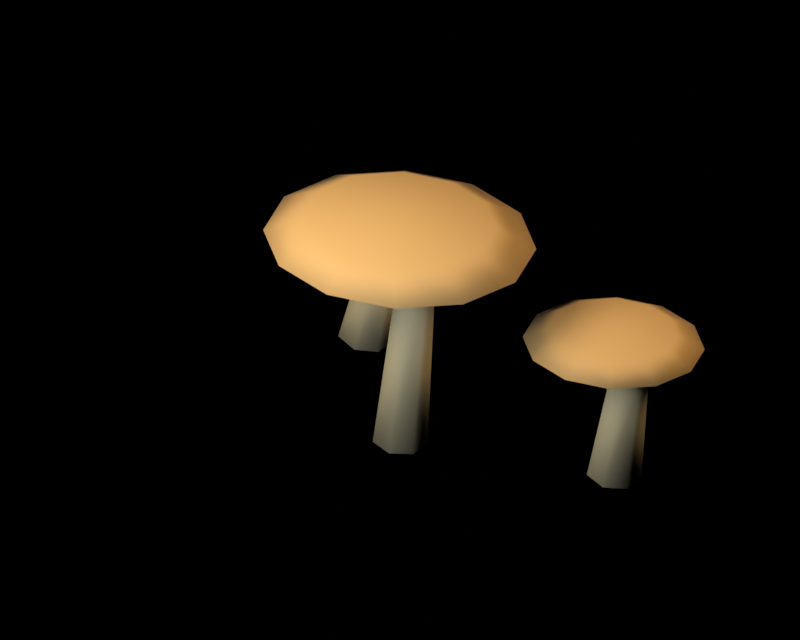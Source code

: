 # Source: woodland-mushroom-cluster.blend  (saved by Blender 5.2.44; exported with 4.5.12 LTS)
import bpy
from mathutils import Matrix  # noqa: F401  (used for matrix-valued properties, if any)

bpy.ops.wm.read_factory_settings(use_empty=True)
scene = bpy.context.scene
scene.name = 'Scene'

# ---- collections
col_original_woodland_scenery = bpy.data.collections.new('Original woodland scenery'); scene.collection.children.link(col_original_woodland_scenery)
col_studio = bpy.data.collections.new('Studio'); scene.collection.children.link(col_studio)

# ---- materials (node trees are filled in below, after node groups)
mat_mushroom_stalk = bpy.data.materials.new('Mushroom stalk')
mat_mushroom_stalk.diffuse_color = (0.3763, 0.3231, 0.1714, 1.0)
mat_ochre_mushroom_cap = bpy.data.materials.new('Ochre mushroom cap')
mat_ochre_mushroom_cap.diffuse_color = (0.2918, 0.1746, 0.05127, 1.0)

# ---- material node trees
mat_mushroom_stalk.use_nodes = True; mat_mushroom_stalk.node_tree.nodes.clear()
_N = mat_mushroom_stalk.node_tree.nodes; _L = mat_mushroom_stalk.node_tree.links
n0 = _N.new('ShaderNodeBsdfPrincipled'); n0.name = 'Principled BSDF'; n0.location = (-200, 100)
n0.inputs[0].default_value = (0.3763, 0.3231, 0.1714, 1.0)
n0.inputs[2].default_value = 0.86
n0.inputs[10].default_value = 0.005
n1 = _N.new('ShaderNodeOutputMaterial'); n1.name = 'Material Output'; n1.location = (200, 100)
_L.new(n0.outputs[0], n1.inputs[0])
n1.is_active_output = True
mat_ochre_mushroom_cap.use_nodes = True; mat_ochre_mushroom_cap.node_tree.nodes.clear()
_N = mat_ochre_mushroom_cap.node_tree.nodes; _L = mat_ochre_mushroom_cap.node_tree.links
n0 = _N.new('ShaderNodeBsdfPrincipled'); n0.name = 'Principled BSDF'; n0.location = (-200, 100)
n0.inputs[0].default_value = (0.2918, 0.1746, 0.05127, 1.0)
n0.inputs[2].default_value = 0.86
n0.inputs[10].default_value = 0.005
n1 = _N.new('ShaderNodeOutputMaterial'); n1.name = 'Material Output'; n1.location = (200, 100)
_L.new(n0.outputs[0], n1.inputs[0])
n1.is_active_output = True

# ---- world
world_studio___pure_black_background = bpy.data.worlds.new('Studio · pure black background'); scene.world = world_studio___pure_black_background
world_studio___pure_black_background.use_nodes = True; world_studio___pure_black_background.node_tree.nodes.clear()
_N = world_studio___pure_black_background.node_tree.nodes; _L = world_studio___pure_black_background.node_tree.links
n0 = _N.new('ShaderNodeBackground'); n0.name = 'Background'; n0.location = (-200, 100)
n0.inputs[0].default_value = (0.0, 0.0, 0.0, 1.0)
n0.inputs[1].default_value = 0.0
n1 = _N.new('ShaderNodeOutputWorld'); n1.name = 'World Output'; n1.location = (200, 100)
_L.new(n0.outputs[0], n1.inputs[0])
n1.is_active_output = True

# ---- cameras
cam_reference_orthographic_lens = bpy.data.cameras.new('Reference orthographic lens')
cam_reference_orthographic_lens.type = 'ORTHO'
cam_reference_orthographic_lens.ortho_scale = 3.4

# ---- lights
light_warm_key = bpy.data.lights.new('Warm key', 'AREA')
light_warm_key.color = (1.0, 0.84, 0.67)
light_warm_key.energy = 300.0
light_warm_key.shape = 'DISK'
light_warm_key.size = 2.5
light_soft_front_fill = bpy.data.lights.new('Soft front fill', 'AREA')
light_soft_front_fill.color = (0.78, 0.84, 1.0)
light_soft_front_fill.energy = 162.5
light_soft_front_fill.shape = 'DISK'
light_soft_front_fill.size = 3.0
light_amber_right_rim = bpy.data.lights.new('Amber right rim', 'AREA')
light_amber_right_rim.color = (1.0, 0.74, 0.47)
light_amber_right_rim.energy = 125.0
light_amber_right_rim.shape = 'DISK'
light_amber_right_rim.size = 2.0

# ---- meshes
me_curved_mushroom_stalk = bpy.data.meshes.new('Curved mushroom stalk')
me_curved_mushroom_stalk.from_pydata([(-0.1194, 0.0, 0.01194), (-0.07445, -0.09382, 0.007445), (0.02657, -0.117, -0.002657), (0.1076, -0.05207, -0.01076), (0.1076, 0.05207, -0.01076), (0.02657, 0.117, -0.002657), (-0.07445, 0.09382, 0.007445), (-0.02, 0.0, 0.7), (0.01389, -0.07036, 0.7), (0.09003, -0.08774, 0.7), (0.1511, -0.03905, 0.7), (0.1511, 0.03905, 0.7), (0.09003, 0.08774, 0.7), (0.01389, 0.07036, 0.7), (-0.06817, 0.0, 0.9841), (-0.0425, -0.05473, 0.9901), (0.01517, -0.06824, 1.004), (0.06142, -0.03037, 1.014), (0.06142, 0.03037, 1.014), (0.01517, 0.06824, 1.004), (-0.0425, 0.05473, 0.9901)], [], [(6, 5, 4, 3, 2, 1, 0), (14, 15, 16, 17, 18, 19, 20), (0, 1, 8, 7), (1, 2, 9, 8), (2, 3, 10, 9), (3, 4, 11, 10), (4, 5, 12, 11), (5, 6, 13, 12), (6, 0, 7, 13), (7, 8, 15, 14), (8, 9, 16, 15), (9, 10, 17, 16), (10, 11, 18, 17), (11, 12, 19, 18), (12, 13, 20, 19), (13, 7, 14, 20)])
me_curved_mushroom_stalk.polygons.foreach_set('use_smooth', [0, 0, 1, 1, 1, 1, 1, 1, 1, 1, 1, 1, 1, 1, 1, 1])
_uv = me_curved_mushroom_stalk.uv_layers.new(name='ForestUV')
_uv.uv.foreach_set('vector', [-0.04467, 0.05629, 0.01594, 0.07019, 0.06455, 0.03124, 0.06455, -0.03124, 0.01594, -0.07019, -0.04467, -0.05629, -0.07164, 0.0, -0.0409, 0.0, -0.0255, -0.03284, 0.009101, -0.04095, 0.03685, -0.01822, 0.03685, 0.01822, 0.009101, 0.04095, -0.0255, 0.03284, 0.0, 0.007164, -0.05629, 0.004467, -0.04222, 0.42, 0.0, 0.42, -0.04467, 0.004467, 0.01594, -0.001594, 0.05402, 0.42, 0.008332, 0.42, 0.01594, -0.001594, 0.06455, -0.006455, 0.09065, 0.42, 0.05402, 0.42, -0.03124, -0.006455, 0.03124, -0.006455, 0.02343, 0.42, -0.02343, 0.42, 0.06455, -0.006455, 0.01594, -0.001594, 0.05402, 0.42, 0.09065, 0.42, 0.01594, -0.001594, -0.04467, 0.004467, 0.008332, 0.42, 0.05402, 0.42, 0.05629, 0.004467, 0.0, 0.007164, 0.0, 0.42, 0.04222, 0.42, 0.0, 0.42, -0.04222, 0.42, -0.03284, 0.594, 0.0, 0.5905, 0.008332, 0.42, 0.05402, 0.42, 0.009101, 0.6021, -0.0255, 0.594, 0.05402, 0.42, 0.09065, 0.42, 0.03685, 0.6086, 0.009101, 0.6021, -0.02343, 0.42, 0.02343, 0.42, 0.01822, 0.6086, -0.01822, 0.6086, 0.09065, 0.42, 0.05402, 0.42, 0.009101, 0.6021, 0.03685, 0.6086, 0.05402, 0.42, 0.008332, 0.42, -0.0255, 0.594, 0.009101, 0.6021, 0.04222, 0.42, 0.0, 0.42, 0.0, 0.5905, 0.03284, 0.594])
me_curved_mushroom_stalk.materials.append(mat_mushroom_stalk)
me_curved_mushroom_stalk.update()
me_broad_ochre_mushroom_cap = bpy.data.meshes.new('Broad ochre mushroom cap')
me_broad_ochre_mushroom_cap.from_pydata([(0.0, 0.0, 1.132), (0.4243, 0.0, 1.093), (0.3674, 0.1909, 1.093), (0.2121, 0.3307, 1.093), (2.598e-17, 0.3818, 1.093), (-0.2121, 0.3307, 1.093), (-0.3674, 0.1909, 1.093), (-0.4243, 4.676e-17, 1.093), (-0.3674, -0.1909, 1.093), (-0.2121, -0.3307, 1.093), (-7.794e-17, -0.3818, 1.093), (0.2121, -0.3307, 1.093), (0.3674, -0.1909, 1.093), (0.6, 0.0, 1.0), (0.5196, 0.27, 1.0), (0.3, 0.4677, 1.0), (3.674e-17, 0.54, 1.0), (-0.3, 0.4677, 1.0), (-0.5196, 0.27, 1.0), (-0.6, 6.613e-17, 1.0), (-0.5196, -0.27, 1.0), (-0.3, -0.4677, 1.0), (-1.102e-16, -0.54, 1.0), (0.3, -0.4677, 1.0), (0.5196, -0.27, 1.0), (0.4243, 0.0, 0.9067), (0.3674, 0.1909, 0.9067), (0.2121, 0.3307, 0.9067), (2.598e-17, 0.3818, 0.9067), (-0.2121, 0.3307, 0.9067), (-0.3674, 0.1909, 0.9067), (-0.4243, 4.676e-17, 0.9067), (-0.3674, -0.1909, 0.9067), (-0.2121, -0.3307, 0.9067), (-7.794e-17, -0.3818, 0.9067), (0.2121, -0.3307, 0.9067), (0.3674, -0.1909, 0.9067), (0.0, 0.0, 0.868)], [], [(0, 1, 2), (0, 2, 3), (0, 3, 4), (0, 4, 5), (0, 5, 6), (0, 6, 7), (0, 7, 8), (0, 8, 9), (0, 9, 10), (0, 10, 11), (0, 11, 12), (0, 12, 1), (1, 13, 14, 2), (2, 14, 15, 3), (3, 15, 16, 4), (4, 16, 17, 5), (5, 17, 18, 6), (6, 18, 19, 7), (7, 19, 20, 8), (8, 20, 21, 9), (9, 21, 22, 10), (10, 22, 23, 11), (11, 23, 24, 12), (12, 24, 13, 1), (13, 25, 26, 14), (14, 26, 27, 15), (15, 27, 28, 16), (16, 28, 29, 17), (17, 29, 30, 18), (18, 30, 31, 19), (19, 31, 32, 20), (20, 32, 33, 21), (21, 33, 34, 22), (22, 34, 35, 23), (23, 35, 36, 24), (24, 36, 25, 13), (37, 26, 25), (37, 27, 26), (37, 28, 27), (37, 29, 28), (37, 30, 29), (37, 31, 30), (37, 32, 31), (37, 33, 32), (37, 34, 33), (37, 35, 34), (37, 36, 35), (37, 25, 36)])
me_broad_ochre_mushroom_cap.polygons.foreach_set('use_smooth', [True] * 48)
_uv = me_broad_ochre_mushroom_cap.uv_layers.new(name='ForestUV')
_uv.uv.foreach_set('vector', [0.0, 0.0, 0.2546, 0.0, 0.2205, 0.1146, 0.0, 0.0, 0.2205, 0.1146, 0.1273, 0.1984, 0.0, 0.0, 0.1273, 0.1984, 1.559e-17, 0.2291, 0.0, 0.0, 1.559e-17, 0.2291, -0.1273, 0.1984, 0.0, 0.0, -0.1273, 0.1984, -0.2205, 0.1146, 0.0, 0.0, -0.2205, 0.1146, -0.2546, 2.806e-17, 0.0, 0.0, -0.2546, 2.806e-17, -0.2205, -0.1146, 0.0, 0.0, -0.2205, -0.1146, -0.1273, -0.1984, 0.0, 0.0, -0.1273, -0.1984, -4.676e-17, -0.2291, 0.0, 0.0, -4.676e-17, -0.2291, 0.1273, -0.1984, 0.0, 0.0, 0.1273, -0.1984, 0.2205, -0.1146, 0.0, 0.0, 0.2205, -0.1146, 0.2546, 0.0, 0.2546, 0.0, 0.36, 0.0, 0.3118, 0.162, 0.2205, 0.1146, 0.2205, 0.1146, 0.3118, 0.162, 0.18, 0.2806, 0.1273, 0.1984, 0.1273, 0.1984, 0.18, 0.2806, 2.204e-17, 0.324, 1.559e-17, 0.2291, 1.559e-17, 0.2291, 2.204e-17, 0.324, -0.18, 0.2806, -0.1273, 0.1984, -0.1273, 0.1984, -0.18, 0.2806, -0.3118, 0.162, -0.2205, 0.1146, -0.2205, 0.1146, -0.3118, 0.162, -0.36, 3.968e-17, -0.2546, 2.806e-17, -0.2546, 2.806e-17, -0.36, 3.968e-17, -0.3118, -0.162, -0.2205, -0.1146, -0.2205, -0.1146, -0.3118, -0.162, -0.18, -0.2806, -0.1273, -0.1984, -0.1273, -0.1984, -0.18, -0.2806, -6.613e-17, -0.324, -4.676e-17, -0.2291, -4.676e-17, -0.2291, -6.613e-17, -0.324, 0.18, -0.2806, 0.1273, -0.1984, 0.1273, -0.1984, 0.18, -0.2806, 0.3118, -0.162, 0.2205, -0.1146, 0.2205, -0.1146, 0.3118, -0.162, 0.36, 0.0, 0.2546, 0.0, 0.36, 0.0, 0.2546, 0.0, 0.2205, 0.1146, 0.3118, 0.162, 0.3118, 0.162, 0.2205, 0.1146, 0.1273, 0.1984, 0.18, 0.2806, 0.18, 0.2806, 0.1273, 0.1984, 1.559e-17, 0.2291, 2.204e-17, 0.324, 2.204e-17, 0.324, 1.559e-17, 0.2291, -0.1273, 0.1984, -0.18, 0.2806, -0.18, 0.2806, -0.1273, 0.1984, -0.2205, 0.1146, -0.3118, 0.162, -0.3118, 0.162, -0.2205, 0.1146, -0.2546, 2.806e-17, -0.36, 3.968e-17, -0.36, 3.968e-17, -0.2546, 2.806e-17, -0.2205, -0.1146, -0.3118, -0.162, -0.3118, -0.162, -0.2205, -0.1146, -0.1273, -0.1984, -0.18, -0.2806, -0.18, -0.2806, -0.1273, -0.1984, -4.676e-17, -0.2291, -6.613e-17, -0.324, -6.613e-17, -0.324, -4.676e-17, -0.2291, 0.1273, -0.1984, 0.18, -0.2806, 0.18, -0.2806, 0.1273, -0.1984, 0.2205, -0.1146, 0.3118, -0.162, 0.3118, -0.162, 0.2205, -0.1146, 0.2546, 0.0, 0.36, 0.0, 0.0, 0.0, 0.2205, 0.1146, 0.2546, 0.0, 0.0, 0.0, 0.1273, 0.1984, 0.2205, 0.1146, 0.0, 0.0, 1.559e-17, 0.2291, 0.1273, 0.1984, 0.0, 0.0, -0.1273, 0.1984, 1.559e-17, 0.2291, 0.0, 0.0, -0.2205, 0.1146, -0.1273, 0.1984, 0.0, 0.0, -0.2546, 2.806e-17, -0.2205, 0.1146, 0.0, 0.0, -0.2205, -0.1146, -0.2546, 2.806e-17, 0.0, 0.0, -0.1273, -0.1984, -0.2205, -0.1146, 0.0, 0.0, -4.676e-17, -0.2291, -0.1273, -0.1984, 0.0, 0.0, 0.1273, -0.1984, -4.676e-17, -0.2291, 0.0, 0.0, 0.2205, -0.1146, 0.1273, -0.1984, 0.0, 0.0, 0.2546, 0.0, 0.2205, -0.1146])
me_broad_ochre_mushroom_cap.materials.append(mat_ochre_mushroom_cap)
me_broad_ochre_mushroom_cap.update()
me_curved_mushroom_stalk_001 = bpy.data.meshes.new('Curved mushroom stalk.001')
me_curved_mushroom_stalk_001.from_pydata([(0.7814, 0.3, 0.01825), (0.8261, 0.2062, 0.01138), (0.9264, 0.183, -0.00406), (1.007, 0.2479, -0.01644), (1.007, 0.3521, -0.01644), (0.9264, 0.417, -0.00406), (0.8261, 0.3938, 0.01138), (0.88, 0.3, 0.455), (0.9139, 0.2296, 0.455), (0.99, 0.2123, 0.455), (1.051, 0.261, 0.455), (1.051, 0.339, 0.455), (0.99, 0.3877, 0.455), (0.9139, 0.3704, 0.455), (0.8341, 0.3, 0.6263), (0.8589, 0.2453, 0.6353), (0.9147, 0.2318, 0.6553), (0.9594, 0.2696, 0.6713), (0.9594, 0.3304, 0.6713), (0.9147, 0.3682, 0.6553), (0.8589, 0.3547, 0.6353)], [], [(6, 5, 4, 3, 2, 1, 0), (14, 15, 16, 17, 18, 19, 20), (0, 1, 8, 7), (1, 2, 9, 8), (2, 3, 10, 9), (3, 4, 11, 10), (4, 5, 12, 11), (5, 6, 13, 12), (6, 0, 7, 13), (7, 8, 15, 14), (8, 9, 16, 15), (9, 10, 17, 16), (10, 11, 18, 17), (11, 12, 19, 18), (12, 13, 20, 19), (13, 7, 14, 20)])
me_curved_mushroom_stalk_001.polygons.foreach_set('use_smooth', [0, 0, 1, 1, 1, 1, 1, 1, 1, 1, 1, 1, 1, 1, 1, 1])
_uv = me_curved_mushroom_stalk_001.uv_layers.new(name='ForestUV')
_uv.uv.foreach_set('vector', [0.4956, 0.2363, 0.5558, 0.2502, 0.6041, 0.2112, 0.6041, 0.1488, 0.5558, 0.1098, 0.4956, 0.1237, 0.4688, 0.18, 0.5005, 0.18, 0.5154, 0.1472, 0.5488, 0.1391, 0.5756, 0.1618, 0.5756, 0.1982, 0.5488, 0.2209, 0.5154, 0.2128, 0.18, 0.01095, 0.1237, 0.006826, 0.1378, 0.273, 0.18, 0.273, 0.4956, 0.006826, 0.5558, -0.002436, 0.594, 0.273, 0.5483, 0.273, 0.5558, -0.002436, 0.6041, -0.009864, 0.6307, 0.273, 0.594, 0.273, 0.1488, -0.009864, 0.2112, -0.009864, 0.2034, 0.273, 0.1566, 0.273, 0.6041, -0.009864, 0.5558, -0.002436, 0.594, 0.273, 0.6307, 0.273, 0.5558, -0.002436, 0.4956, 0.006826, 0.5483, 0.273, 0.594, 0.273, 0.2363, 0.006826, 0.18, 0.01095, 0.18, 0.273, 0.2222, 0.273, 0.18, 0.273, 0.1378, 0.273, 0.1472, 0.3812, 0.18, 0.3758, 0.5483, 0.273, 0.594, 0.273, 0.5488, 0.3932, 0.5154, 0.3812, 0.594, 0.273, 0.6307, 0.273, 0.5756, 0.4028, 0.5488, 0.3932, 0.1566, 0.273, 0.2034, 0.273, 0.1982, 0.4028, 0.1618, 0.4028, 0.6307, 0.273, 0.594, 0.273, 0.5488, 0.3932, 0.5756, 0.4028, 0.594, 0.273, 0.5483, 0.273, 0.5154, 0.3812, 0.5488, 0.3932, 0.2222, 0.273, 0.18, 0.273, 0.18, 0.3758, 0.2128, 0.3812])
me_curved_mushroom_stalk_001.materials.append(mat_mushroom_stalk)
me_curved_mushroom_stalk_001.update()
me_broad_ochre_mushroom_cap_001 = bpy.data.meshes.new('Broad ochre mushroom cap.001')
me_broad_ochre_mushroom_cap_001.from_pydata([(0.9, 0.3, 0.738), (1.183, 0.3, 0.7122), (1.145, 0.4273, 0.7122), (1.041, 0.5205, 0.7122), (0.9, 0.5546, 0.7122), (0.7586, 0.5205, 0.7122), (0.6551, 0.4273, 0.7122), (0.6172, 0.3, 0.7122), (0.6551, 0.1727, 0.7122), (0.7586, 0.07955, 0.7122), (0.9, 0.04544, 0.7122), (1.041, 0.07955, 0.7122), (1.145, 0.1727, 0.7122), (1.3, 0.3, 0.65), (1.246, 0.48, 0.65), (1.1, 0.6118, 0.65), (0.9, 0.66, 0.65), (0.7, 0.6118, 0.65), (0.5536, 0.48, 0.65), (0.5, 0.3, 0.65), (0.5536, 0.12, 0.65), (0.7, -0.01177, 0.65), (0.9, -0.06, 0.65), (1.1, -0.01177, 0.65), (1.246, 0.12, 0.65), (1.183, 0.3, 0.5878), (1.145, 0.4273, 0.5878), (1.041, 0.5205, 0.5878), (0.9, 0.5546, 0.5878), (0.7586, 0.5205, 0.5878), (0.6551, 0.4273, 0.5878), (0.6172, 0.3, 0.5878), (0.6551, 0.1727, 0.5878), (0.7586, 0.07955, 0.5878), (0.9, 0.04544, 0.5878), (1.041, 0.07955, 0.5878), (1.145, 0.1727, 0.5878), (0.9, 0.3, 0.562)], [], [(0, 1, 2), (0, 2, 3), (0, 3, 4), (0, 4, 5), (0, 5, 6), (0, 6, 7), (0, 7, 8), (0, 8, 9), (0, 9, 10), (0, 10, 11), (0, 11, 12), (0, 12, 1), (1, 13, 14, 2), (2, 14, 15, 3), (3, 15, 16, 4), (4, 16, 17, 5), (5, 17, 18, 6), (6, 18, 19, 7), (7, 19, 20, 8), (8, 20, 21, 9), (9, 21, 22, 10), (10, 22, 23, 11), (11, 23, 24, 12), (12, 24, 13, 1), (13, 25, 26, 14), (14, 26, 27, 15), (15, 27, 28, 16), (16, 28, 29, 17), (17, 29, 30, 18), (18, 30, 31, 19), (19, 31, 32, 20), (20, 32, 33, 21), (21, 33, 34, 22), (22, 34, 35, 23), (23, 35, 36, 24), (24, 36, 25, 13), (37, 26, 25), (37, 27, 26), (37, 28, 27), (37, 29, 28), (37, 30, 29), (37, 31, 30), (37, 32, 31), (37, 33, 32), (37, 34, 33), (37, 35, 34), (37, 36, 35), (37, 25, 36)])
me_broad_ochre_mushroom_cap_001.polygons.foreach_set('use_smooth', [True] * 48)
_uv = me_broad_ochre_mushroom_cap_001.uv_layers.new(name='ForestUV')
_uv.uv.foreach_set('vector', [0.54, 0.18, 0.7097, 0.18, 0.687, 0.2564, 0.54, 0.18, 0.687, 0.2564, 0.6249, 0.3123, 0.54, 0.18, 0.6249, 0.3123, 0.54, 0.3327, 0.54, 0.18, 0.54, 0.3327, 0.4551, 0.3123, 0.54, 0.18, 0.4551, 0.3123, 0.393, 0.2564, 0.54, 0.18, 0.393, 0.2564, 0.3703, 0.18, 0.54, 0.18, 0.3703, 0.18, 0.393, 0.1036, 0.54, 0.18, 0.393, 0.1036, 0.4551, 0.04773, 0.54, 0.18, 0.4551, 0.04773, 0.54, 0.02726, 0.54, 0.18, 0.54, 0.02726, 0.6249, 0.04773, 0.54, 0.18, 0.6249, 0.04773, 0.687, 0.1036, 0.54, 0.18, 0.687, 0.1036, 0.7097, 0.18, 0.7097, 0.18, 0.78, 0.18, 0.7478, 0.288, 0.687, 0.2564, 0.687, 0.2564, 0.7478, 0.288, 0.66, 0.3671, 0.6249, 0.3123, 0.6249, 0.3123, 0.66, 0.3671, 0.54, 0.396, 0.54, 0.3327, 0.54, 0.3327, 0.54, 0.396, 0.42, 0.3671, 0.4551, 0.3123, 0.4551, 0.3123, 0.42, 0.3671, 0.3322, 0.288, 0.393, 0.2564, 0.393, 0.2564, 0.3322, 0.288, 0.3, 0.18, 0.3703, 0.18, 0.3703, 0.18, 0.3, 0.18, 0.3322, 0.072, 0.393, 0.1036, 0.393, 0.1036, 0.3322, 0.072, 0.42, -0.007061, 0.4551, 0.04773, 0.4551, 0.04773, 0.42, -0.007061, 0.54, -0.036, 0.54, 0.02726, 0.54, 0.02726, 0.54, -0.036, 0.66, -0.007061, 0.6249, 0.04773, 0.6249, 0.04773, 0.66, -0.007061, 0.7478, 0.072, 0.687, 0.1036, 0.687, 0.1036, 0.7478, 0.072, 0.78, 0.18, 0.7097, 0.18, 0.78, 0.18, 0.7097, 0.18, 0.687, 0.2564, 0.7478, 0.288, 0.7478, 0.288, 0.687, 0.2564, 0.6249, 0.3123, 0.66, 0.3671, 0.66, 0.3671, 0.6249, 0.3123, 0.54, 0.3327, 0.54, 0.396, 0.54, 0.396, 0.54, 0.3327, 0.4551, 0.3123, 0.42, 0.3671, 0.42, 0.3671, 0.4551, 0.3123, 0.393, 0.2564, 0.3322, 0.288, 0.3322, 0.288, 0.393, 0.2564, 0.3703, 0.18, 0.3, 0.18, 0.3, 0.18, 0.3703, 0.18, 0.393, 0.1036, 0.3322, 0.072, 0.3322, 0.072, 0.393, 0.1036, 0.4551, 0.04773, 0.42, -0.007061, 0.42, -0.007061, 0.4551, 0.04773, 0.54, 0.02726, 0.54, -0.036, 0.54, -0.036, 0.54, 0.02726, 0.6249, 0.04773, 0.66, -0.007061, 0.66, -0.007061, 0.6249, 0.04773, 0.687, 0.1036, 0.7478, 0.072, 0.7478, 0.072, 0.687, 0.1036, 0.7097, 0.18, 0.78, 0.18, 0.54, 0.18, 0.687, 0.2564, 0.7097, 0.18, 0.54, 0.18, 0.6249, 0.3123, 0.687, 0.2564, 0.54, 0.18, 0.54, 0.3327, 0.6249, 0.3123, 0.54, 0.18, 0.4551, 0.3123, 0.54, 0.3327, 0.54, 0.18, 0.393, 0.2564, 0.4551, 0.3123, 0.54, 0.18, 0.3703, 0.18, 0.393, 0.2564, 0.54, 0.18, 0.393, 0.1036, 0.3703, 0.18, 0.54, 0.18, 0.4551, 0.04773, 0.393, 0.1036, 0.54, 0.18, 0.54, 0.02726, 0.4551, 0.04773, 0.54, 0.18, 0.6249, 0.04773, 0.54, 0.02726, 0.54, 0.18, 0.687, 0.1036, 0.6249, 0.04773, 0.54, 0.18, 0.7097, 0.18, 0.687, 0.1036])
me_broad_ochre_mushroom_cap_001.materials.append(mat_ochre_mushroom_cap)
me_broad_ochre_mushroom_cap_001.update()
me_curved_mushroom_stalk_002 = bpy.data.meshes.new('Curved mushroom stalk.002')
me_curved_mushroom_stalk_002.from_pydata([(-0.7177, 0.6, 0.02353), (-0.6734, 0.5062, 0.01467), (-0.5738, 0.483, -0.005237), (-0.494, 0.5479, -0.0212), (-0.494, 0.6521, -0.0212), (-0.5738, 0.717, -0.005237), (-0.6734, 0.6938, 0.01467), (-0.62, 0.6, 0.35), (-0.5861, 0.5296, 0.35), (-0.51, 0.5123, 0.35), (-0.4489, 0.561, 0.35), (-0.4489, 0.639, 0.35), (-0.51, 0.6877, 0.35), (-0.5861, 0.6704, 0.35), (-0.6634, 0.6, 0.4704), (-0.6395, 0.5453, 0.4815), (-0.5859, 0.5318, 0.5066), (-0.5428, 0.5696, 0.5267), (-0.5428, 0.6304, 0.5267), (-0.5859, 0.6682, 0.5066), (-0.6395, 0.6547, 0.4815)], [], [(6, 5, 4, 3, 2, 1, 0), (14, 15, 16, 17, 18, 19, 20), (0, 1, 8, 7), (1, 2, 9, 8), (2, 3, 10, 9), (3, 4, 11, 10), (4, 5, 12, 11), (5, 6, 13, 12), (6, 0, 7, 13), (7, 8, 15, 14), (8, 9, 16, 15), (9, 10, 17, 16), (10, 11, 18, 17), (11, 12, 19, 18), (12, 13, 20, 19), (13, 7, 14, 20)])
me_curved_mushroom_stalk_002.polygons.foreach_set('use_smooth', [0, 0, 1, 1, 1, 1, 1, 1, 1, 1, 1, 1, 1, 1, 1, 1])
_uv = me_curved_mushroom_stalk_002.uv_layers.new(name='ForestUV')
_uv.uv.foreach_set('vector', [-0.404, 0.4163, -0.3443, 0.4302, -0.2964, 0.3912, -0.2964, 0.3288, -0.3443, 0.2898, -0.404, 0.3037, -0.4306, 0.36, -0.3981, 0.36, -0.3837, 0.3272, -0.3515, 0.3191, -0.3257, 0.3418, -0.3257, 0.3782, -0.3515, 0.4009, -0.3837, 0.3928, 0.36, 0.01412, 0.3037, 0.008804, 0.3178, 0.21, 0.36, 0.21, -0.404, 0.008804, -0.3443, -0.003142, -0.306, 0.21, -0.3517, 0.21, -0.3443, -0.003142, -0.2964, -0.01272, -0.2693, 0.21, -0.306, 0.21, 0.3288, -0.01272, 0.3912, -0.01272, 0.3834, 0.21, 0.3366, 0.21, -0.2964, -0.01272, -0.3443, -0.003142, -0.306, 0.21, -0.2693, 0.21, -0.3443, -0.003142, -0.404, 0.008804, -0.3517, 0.21, -0.306, 0.21, 0.4163, 0.008804, 0.36, 0.01412, 0.36, 0.21, 0.4022, 0.21, 0.36, 0.21, 0.3178, 0.21, 0.3272, 0.2889, 0.36, 0.2822, -0.3517, 0.21, -0.306, 0.21, -0.3515, 0.304, -0.3837, 0.2889, -0.306, 0.21, -0.2693, 0.21, -0.3257, 0.316, -0.3515, 0.304, 0.3366, 0.21, 0.3834, 0.21, 0.3782, 0.316, 0.3418, 0.316, -0.2693, 0.21, -0.306, 0.21, -0.3515, 0.304, -0.3257, 0.316, -0.306, 0.21, -0.3517, 0.21, -0.3837, 0.2889, -0.3515, 0.304, 0.4022, 0.21, 0.36, 0.21, 0.36, 0.2822, 0.3928, 0.2889])
me_curved_mushroom_stalk_002.materials.append(mat_mushroom_stalk)
me_curved_mushroom_stalk_002.update()
me_broad_ochre_mushroom_cap_002 = bpy.data.meshes.new('Broad ochre mushroom cap.002')
me_broad_ochre_mushroom_cap_002.from_pydata([(-0.6, 0.6, 0.5704), (-0.3737, 0.6, 0.5498), (-0.404, 0.7018, 0.5498), (-0.4869, 0.7764, 0.5498), (-0.6, 0.8036, 0.5498), (-0.7131, 0.7764, 0.5498), (-0.796, 0.7018, 0.5498), (-0.8263, 0.6, 0.5498), (-0.796, 0.4982, 0.5498), (-0.7131, 0.4236, 0.5498), (-0.6, 0.3964, 0.5498), (-0.4869, 0.4236, 0.5498), (-0.404, 0.4982, 0.5498), (-0.28, 0.6, 0.5), (-0.3229, 0.744, 0.5), (-0.44, 0.8494, 0.5), (-0.6, 0.888, 0.5), (-0.76, 0.8494, 0.5), (-0.8771, 0.744, 0.5), (-0.92, 0.6, 0.5), (-0.8771, 0.456, 0.5), (-0.76, 0.3506, 0.5), (-0.6, 0.312, 0.5), (-0.44, 0.3506, 0.5), (-0.3229, 0.456, 0.5), (-0.3737, 0.6, 0.4502), (-0.404, 0.7018, 0.4502), (-0.4869, 0.7764, 0.4502), (-0.6, 0.8036, 0.4502), (-0.7131, 0.7764, 0.4502), (-0.796, 0.7018, 0.4502), (-0.8263, 0.6, 0.4502), (-0.796, 0.4982, 0.4502), (-0.7131, 0.4236, 0.4502), (-0.6, 0.3964, 0.4502), (-0.4869, 0.4236, 0.4502), (-0.404, 0.4982, 0.4502), (-0.6, 0.6, 0.4296)], [], [(0, 1, 2), (0, 2, 3), (0, 3, 4), (0, 4, 5), (0, 5, 6), (0, 6, 7), (0, 7, 8), (0, 8, 9), (0, 9, 10), (0, 10, 11), (0, 11, 12), (0, 12, 1), (1, 13, 14, 2), (2, 14, 15, 3), (3, 15, 16, 4), (4, 16, 17, 5), (5, 17, 18, 6), (6, 18, 19, 7), (7, 19, 20, 8), (8, 20, 21, 9), (9, 21, 22, 10), (10, 22, 23, 11), (11, 23, 24, 12), (12, 24, 13, 1), (13, 25, 26, 14), (14, 26, 27, 15), (15, 27, 28, 16), (16, 28, 29, 17), (17, 29, 30, 18), (18, 30, 31, 19), (19, 31, 32, 20), (20, 32, 33, 21), (21, 33, 34, 22), (22, 34, 35, 23), (23, 35, 36, 24), (24, 36, 25, 13), (37, 26, 25), (37, 27, 26), (37, 28, 27), (37, 29, 28), (37, 30, 29), (37, 31, 30), (37, 32, 31), (37, 33, 32), (37, 34, 33), (37, 35, 34), (37, 36, 35), (37, 25, 36)])
me_broad_ochre_mushroom_cap_002.polygons.foreach_set('use_smooth', [True] * 48)
_uv = me_broad_ochre_mushroom_cap_002.uv_layers.new(name='ForestUV')
_uv.uv.foreach_set('vector', [-0.36, 0.36, -0.2242, 0.36, -0.2424, 0.4211, -0.36, 0.36, -0.2424, 0.4211, -0.2921, 0.4658, -0.36, 0.36, -0.2921, 0.4658, -0.36, 0.4822, -0.36, 0.36, -0.36, 0.4822, -0.4279, 0.4658, -0.36, 0.36, -0.4279, 0.4658, -0.4776, 0.4211, -0.36, 0.36, -0.4776, 0.4211, -0.4958, 0.36, -0.36, 0.36, -0.4958, 0.36, -0.4776, 0.2989, -0.36, 0.36, -0.4776, 0.2989, -0.4279, 0.2542, -0.36, 0.36, -0.4279, 0.2542, -0.36, 0.2378, -0.36, 0.36, -0.36, 0.2378, -0.2921, 0.2542, -0.36, 0.36, -0.2921, 0.2542, -0.2424, 0.2989, -0.36, 0.36, -0.2424, 0.2989, -0.2242, 0.36, -0.2242, 0.36, -0.168, 0.36, -0.1937, 0.4464, -0.2424, 0.4211, -0.2424, 0.4211, -0.1937, 0.4464, -0.264, 0.5096, -0.2921, 0.4658, -0.2921, 0.4658, -0.264, 0.5096, -0.36, 0.5328, -0.36, 0.4822, -0.36, 0.4822, -0.36, 0.5328, -0.456, 0.5096, -0.4279, 0.4658, -0.4279, 0.4658, -0.456, 0.5096, -0.5263, 0.4464, -0.4776, 0.4211, -0.4776, 0.4211, -0.5263, 0.4464, -0.552, 0.36, -0.4958, 0.36, -0.4958, 0.36, -0.552, 0.36, -0.5263, 0.2736, -0.4776, 0.2989, -0.4776, 0.2989, -0.5263, 0.2736, -0.456, 0.2104, -0.4279, 0.2542, -0.4279, 0.2542, -0.456, 0.2104, -0.36, 0.1872, -0.36, 0.2378, -0.36, 0.2378, -0.36, 0.1872, -0.264, 0.2104, -0.2921, 0.2542, -0.2921, 0.2542, -0.264, 0.2104, -0.1937, 0.2736, -0.2424, 0.2989, -0.2424, 0.2989, -0.1937, 0.2736, -0.168, 0.36, -0.2242, 0.36, -0.168, 0.36, -0.2242, 0.36, -0.2424, 0.4211, -0.1937, 0.4464, -0.1937, 0.4464, -0.2424, 0.4211, -0.2921, 0.4658, -0.264, 0.5096, -0.264, 0.5096, -0.2921, 0.4658, -0.36, 0.4822, -0.36, 0.5328, -0.36, 0.5328, -0.36, 0.4822, -0.4279, 0.4658, -0.456, 0.5096, -0.456, 0.5096, -0.4279, 0.4658, -0.4776, 0.4211, -0.5263, 0.4464, -0.5263, 0.4464, -0.4776, 0.4211, -0.4958, 0.36, -0.552, 0.36, -0.552, 0.36, -0.4958, 0.36, -0.4776, 0.2989, -0.5263, 0.2736, -0.5263, 0.2736, -0.4776, 0.2989, -0.4279, 0.2542, -0.456, 0.2104, -0.456, 0.2104, -0.4279, 0.2542, -0.36, 0.2378, -0.36, 0.1872, -0.36, 0.1872, -0.36, 0.2378, -0.2921, 0.2542, -0.264, 0.2104, -0.264, 0.2104, -0.2921, 0.2542, -0.2424, 0.2989, -0.1937, 0.2736, -0.1937, 0.2736, -0.2424, 0.2989, -0.2242, 0.36, -0.168, 0.36, -0.36, 0.36, -0.2424, 0.4211, -0.2242, 0.36, -0.36, 0.36, -0.2921, 0.4658, -0.2424, 0.4211, -0.36, 0.36, -0.36, 0.4822, -0.2921, 0.4658, -0.36, 0.36, -0.4279, 0.4658, -0.36, 0.4822, -0.36, 0.36, -0.4776, 0.4211, -0.4279, 0.4658, -0.36, 0.36, -0.4958, 0.36, -0.4776, 0.4211, -0.36, 0.36, -0.4776, 0.2989, -0.4958, 0.36, -0.36, 0.36, -0.4279, 0.2542, -0.4776, 0.2989, -0.36, 0.36, -0.36, 0.2378, -0.4279, 0.2542, -0.36, 0.36, -0.2921, 0.2542, -0.36, 0.2378, -0.36, 0.36, -0.2424, 0.2989, -0.2921, 0.2542, -0.36, 0.36, -0.2242, 0.36, -0.2424, 0.2989])
me_broad_ochre_mushroom_cap_002.materials.append(mat_ochre_mushroom_cap)
me_broad_ochre_mushroom_cap_002.update()

# ---- objects
ob_curved_mushroom_stalk = bpy.data.objects.new('Curved mushroom stalk', me_curved_mushroom_stalk)
ob_broad_ochre_mushroom_cap = bpy.data.objects.new('Broad ochre mushroom cap', me_broad_ochre_mushroom_cap)
ob_curved_mushroom_stalk_001 = bpy.data.objects.new('Curved mushroom stalk.001', me_curved_mushroom_stalk_001)
ob_broad_ochre_mushroom_cap_001 = bpy.data.objects.new('Broad ochre mushroom cap.001', me_broad_ochre_mushroom_cap_001)
ob_curved_mushroom_stalk_002 = bpy.data.objects.new('Curved mushroom stalk.002', me_curved_mushroom_stalk_002)
ob_broad_ochre_mushroom_cap_002 = bpy.data.objects.new('Broad ochre mushroom cap.002', me_broad_ochre_mushroom_cap_002)
ob_reference_camera = bpy.data.objects.new('Reference camera', cam_reference_orthographic_lens)
ob_warm_key = bpy.data.objects.new('Warm key', light_warm_key)
ob_soft_front_fill = bpy.data.objects.new('Soft front fill', light_soft_front_fill)
ob_amber_right_rim = bpy.data.objects.new('Amber right rim', light_amber_right_rim)

# ---- transforms, parenting, visibility, modifiers, constraints
ob_curved_mushroom_stalk.location = (0.0, 0.0, 0.0)
ob_broad_ochre_mushroom_cap.location = (0.0, 0.0, 0.0)
ob_curved_mushroom_stalk_001.location = (0.0, 0.0, 0.0)
ob_broad_ochre_mushroom_cap_001.location = (0.0, 0.0, 0.0)
ob_curved_mushroom_stalk_002.location = (0.0, 0.0, 0.0)
ob_broad_ochre_mushroom_cap_002.location = (0.0, 0.0, 0.0)
ob_reference_camera.location = (9.728, -13.89, 11.2)
ob_reference_camera.rotation_euler = (1.012, -2.962e-08, 0.6109)
ob_warm_key.location = (-1.5, -2.0, 3.7)
ob_warm_key.rotation_euler = (0.6787, 3.843e-08, -0.6435)
ob_soft_front_fill.location = (0.5, -3.0, 2.2)
ob_soft_front_fill.rotation_euler = (1.087, 3.52e-09, 0.1651)
ob_amber_right_rim.location = (2.5, 1.5, 3.2)
ob_amber_right_rim.rotation_euler = (0.8425, 6.091e-08, 2.111)

# ---- collection membership
col_original_woodland_scenery.objects.link(ob_curved_mushroom_stalk)
col_original_woodland_scenery.objects.link(ob_broad_ochre_mushroom_cap)
col_original_woodland_scenery.objects.link(ob_curved_mushroom_stalk_001)
col_original_woodland_scenery.objects.link(ob_broad_ochre_mushroom_cap_001)
col_original_woodland_scenery.objects.link(ob_curved_mushroom_stalk_002)
col_original_woodland_scenery.objects.link(ob_broad_ochre_mushroom_cap_002)
col_studio.objects.link(ob_reference_camera)
col_studio.objects.link(ob_warm_key)
col_studio.objects.link(ob_soft_front_fill)
col_studio.objects.link(ob_amber_right_rim)

# ---- scene / render settings (as saved in the file)
scene.camera = ob_reference_camera
scene.frame_start = 1; scene.frame_end = 250; scene.frame_set(1)
scene.render.engine = 'CYCLES'
scene.render.image_settings.color_mode = 'RGB'
scene.render.resolution_x = 1000
scene.render.resolution_y = 800
scene.render.bake_bias = 0.0
scene.render.bake_samples = 0
scene.render.compositor_device = 'GPU'
scene.cycles.samples = 32
scene.cycles.max_bounces = 6
scene.eevee.use_volume_custom_range = False
scene.eevee.fast_gi_thickness_near = 0.1
scene.eevee.fast_gi_thickness_far = 0.0
scene.eevee.ray_tracing_options.screen_trace_thickness = 0.1
scene.view_settings.view_transform = 'Standard'
bpy.context.view_layer.update()
